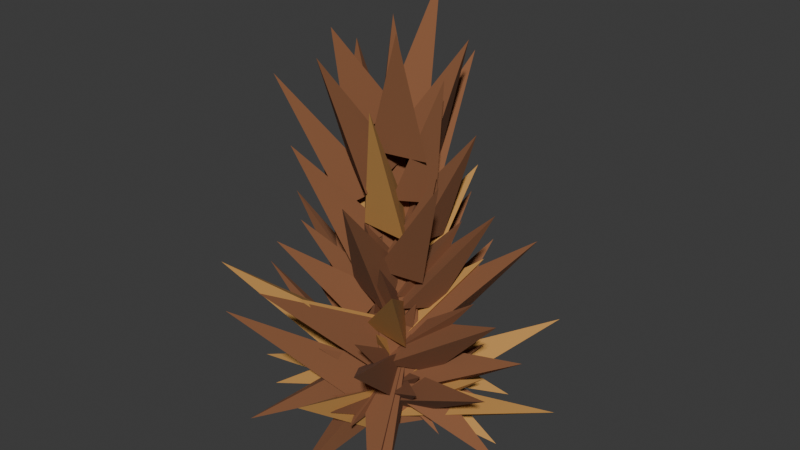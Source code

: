 # Source: shrubs.blend  (saved by Blender 5.2.44; exported with 4.5.12 LTS)
import bpy
from mathutils import Matrix  # noqa: F401  (used for matrix-valued properties, if any)

bpy.ops.wm.read_factory_settings(use_empty=True)
scene = bpy.context.scene
scene.name = 'Scene'

# ---- collections
col_collection = bpy.data.collections.new('Collection'); scene.collection.children.link(col_collection)

# ---- materials (node trees are filled in below, after node groups)
mat_wood = bpy.data.materials.new('wood')
mat_wood.diffuse_color = (0.2542, 0.1022, 0.04374, 1.0)
mat_sand_shadow = bpy.data.materials.new('sand_shadow')
mat_sand_shadow.diffuse_color = (0.552, 0.2831, 0.07619, 1.0)

# ---- material node trees
mat_wood.use_nodes = True; mat_wood.node_tree.nodes.clear()
_N = mat_wood.node_tree.nodes; _L = mat_wood.node_tree.links
n0 = _N.new('ShaderNodeBsdfPrincipled'); n0.name = 'Principled BSDF'; n0.location = (-200, 100)
n0.inputs[0].default_value = (0.2542, 0.1022, 0.04374, 1.0)
n0.inputs[2].default_value = 1.0
n0.inputs[10].default_value = 0.005
n1 = _N.new('ShaderNodeOutputMaterial'); n1.name = 'Material Output'; n1.location = (200, 100)
_L.new(n0.outputs[0], n1.inputs[0])
n1.is_active_output = True
mat_sand_shadow.use_nodes = True; mat_sand_shadow.node_tree.nodes.clear()
_N = mat_sand_shadow.node_tree.nodes; _L = mat_sand_shadow.node_tree.links
n0 = _N.new('ShaderNodeBsdfPrincipled'); n0.name = 'Principled BSDF'; n0.location = (-200, 100)
n0.inputs[0].default_value = (0.552, 0.2831, 0.07619, 1.0)
n0.inputs[2].default_value = 1.0
n0.inputs[10].default_value = 0.005
n1 = _N.new('ShaderNodeOutputMaterial'); n1.name = 'Material Output'; n1.location = (200, 100)
_L.new(n0.outputs[0], n1.inputs[0])
n1.is_active_output = True

# ---- world
world_world = bpy.data.worlds.new('World'); scene.world = world_world
world_world.use_nodes = True; world_world.node_tree.nodes.clear()
_N = world_world.node_tree.nodes; _L = world_world.node_tree.links
n0 = _N.new('ShaderNodeOutputWorld'); n0.name = 'World Output'; n0.location = (200, 100)
n1 = _N.new('ShaderNodeBackground'); n1.name = 'Background'; n1.location = (-200, 100)
n1.inputs[0].default_value = (0.05088, 0.05088, 0.05088, 1.0)
_L.new(n1.outputs[0], n0.inputs[0])
n0.is_active_output = True
world_world.color = (0.05088, 0.05088, 0.05088)
world_world.sun_shadow_jitter_overblur = 0.0

# ---- meshes
me_dry_shrub_small = bpy.data.meshes.new('dry_shrub_small')
me_dry_shrub_small.from_pydata([(0.0357, 0.0, -0.04), (0.01103, 0.03395, -0.04), (-0.02888, 0.02098, -0.04), (-0.02888, -0.02098, -0.04), (0.01103, -0.03395, -0.04), (0.00924, 0.0, 0.2604), (0.002855, 0.008788, 0.2604), (-0.007475, 0.005431, 0.2604), (-0.007475, -0.005431, 0.2604), (0.002855, -0.008788, 0.2604), (0.01714, -0.03121, -0.02), (0.03627, 0.009812, -0.04079), (0.009072, 0.01332, 0.0007885), (0.1688, -0.003944, 0.05466), (0.009388, 0.03549, -0.01484), (-0.03201, 0.01449, -0.0386), (-0.01811, -0.001915, 0.00891), (-0.1139, 0.1055, 0.05299), (-0.02918, -0.01994, -0.006859), (0.01303, -0.03229, -0.02898), (0.01382, -0.01073, 0.01527), (-0.01955, -0.1602, 0.05819), (0.0364, -0.001446, 0.002718), (0.007357, 0.03406, -0.02082), (-0.005424, 0.01739, 0.02626), (0.1008, 0.1139, 0.04875), (-0.02382, 0.02668, 0.0135), (-0.03129, -0.01773, -0.008563), (-0.00757, -0.01532, 0.03556), (-0.1751, -0.02628, 0.09061), (0.006254, -0.03448, 0.02528), (0.03944, -0.00402, 0.007067), (0.01067, 0.01035, 0.04348), (0.115, -0.05441, 0.1053), (0.02551, 0.02916, 0.03791), (-0.02607, 0.03188, 0.01529), (-0.0168, -0.0004735, 0.06053), (-0.02225, 0.1689, 0.1412), (-0.0381, -0.007027, 0.05131), (0.0003887, -0.04182, 0.02922), (0.01373, -0.009412, 0.07339), (-0.05487, -0.1566, 0.1513), (0.03051, -0.01961, 0.06539), (0.03054, 0.02821, 0.04704), (-0.002599, 0.01489, 0.08375), (0.08882, 0.03422, 0.1483), (-0.003015, 0.03871, 0.08011), (-0.04386, 0.005059, 0.06013), (-0.008606, -0.01391, 0.1001), (-0.1131, 0.05574, 0.1668), (-0.009941, -0.03175, 0.09541), (0.03212, -0.02519, 0.08181), (0.01257, 0.004387, 0.109), (0.04424, -0.1014, 0.1968), (0.03187, 0.008457, 0.1113), (0.004018, 0.03916, 0.09641), (-0.00957, 0.009616, 0.1261), (0.03279, 0.1182, 0.2136), (-0.03175, 0.01575, 0.1276), (-0.03067, -0.03188, 0.1144), (0.006434, -0.01274, 0.1409), (-0.07846, -0.03726, 0.2449), (0.009555, -0.03705, 0.1445), (0.04753, 0.000688, 0.1302), (0.002547, 0.01603, 0.1587), (0.08185, -0.02694, 0.2453), (0.007806, 0.03199, 0.1618), (-0.03433, 0.02489, 0.1516), (-0.01109, -0.006341, 0.1719), (-0.04356, 0.06852, 0.2519), (-0.03122, -0.01817, 0.1795), (0.01042, -0.04647, 0.1719), (0.01494, 0.001915, 0.1871), (-0.01581, -0.04973, 0.3216), (0.03276, -0.005989, 0.1977), (0.02403, 0.03756, 0.1921), (-0.008913, 0.009382, 0.2033), (0.0439, 0.03997, 0.3317), (-0.02099, 0.02879, 0.2164), (-0.0461, -0.01531, 0.2119), (0.004116, -0.01535, 0.2205), (-0.02681, -0.008974, 0.3192), (0.01297, 0.01696, 0.2376), (-0.01605, -0.03337, 0.2356), (0.04199, -0.03314, 0.2324), (0.01266, -0.03572, 0.3329), (0.01571, -0.02991, 0.02639), (0.01535, 0.01056, 0.004872), (0.03084, 0.007623, 0.0479), (0.142, -0.0269, -0.0347), (-0.02538, -0.02229, 0.0101), (0.01415, -0.01824, -0.01272), (0.01436, -0.0224, 0.03292), (0.00722, -0.1451, -0.01621), (-0.0274, 0.01976, 0.02399), (-0.0167, -0.01846, 0.001075), (-0.01653, -0.01841, 0.0469), (-0.1272, -0.03589, 0.01108), (0.02183, 0.02578, 0.02358), (-0.01698, 0.01745, 0.0006716), (-0.0172, 0.01854, 0.04649), (-0.02417, 0.1208, 0.008832), (0.0269, -0.02044, 0.0238), (0.01321, 0.01703, 0.001233), (0.02094, 0.019, 0.04636), (0.1042, 0.02662, -0.002051), (-0.01367, -0.03089, 0.02508), (0.02025, -0.01012, 0.002317), (0.02269, -0.01478, 0.04784), (0.06658, -0.1269, -0.003827), (-0.0313, 0.01271, 0.01446), (-0.01074, -0.02126, -0.008427), (-0.01281, -0.02244, 0.03734), (-0.1352, -0.07643, -0.008676)], [], [(4, 3, 2, 1, 0), (5, 6, 7, 8, 9), (0, 1, 6, 5), (1, 2, 7, 6), (2, 3, 8, 7), (3, 4, 9, 8), (4, 0, 5, 9), (10, 11, 13), (11, 12, 13), (12, 10, 13), (10, 12, 11), (14, 15, 17), (15, 16, 17), (16, 14, 17), (14, 16, 15), (18, 19, 21), (19, 20, 21), (20, 18, 21), (18, 20, 19), (22, 23, 25), (23, 24, 25), (24, 22, 25), (22, 24, 23), (26, 27, 29), (27, 28, 29), (28, 26, 29), (26, 28, 27), (30, 31, 33), (31, 32, 33), (32, 30, 33), (30, 32, 31), (34, 35, 37), (35, 36, 37), (36, 34, 37), (34, 36, 35), (38, 39, 41), (39, 40, 41), (40, 38, 41), (38, 40, 39), (42, 43, 45), (43, 44, 45), (44, 42, 45), (42, 44, 43), (46, 47, 49), (47, 48, 49), (48, 46, 49), (46, 48, 47), (50, 51, 53), (51, 52, 53), (52, 50, 53), (50, 52, 51), (54, 55, 57), (55, 56, 57), (56, 54, 57), (54, 56, 55), (58, 59, 61), (59, 60, 61), (60, 58, 61), (58, 60, 59), (62, 63, 65), (63, 64, 65), (64, 62, 65), (62, 64, 63), (66, 67, 69), (67, 68, 69), (68, 66, 69), (66, 68, 67), (70, 71, 73), (71, 72, 73), (72, 70, 73), (70, 72, 71), (74, 75, 77), (75, 76, 77), (76, 74, 77), (74, 76, 75), (78, 79, 81), (79, 80, 81), (80, 78, 81), (78, 80, 79), (82, 83, 85), (83, 84, 85), (84, 82, 85), (82, 84, 83), (86, 87, 89), (87, 88, 89), (88, 86, 89), (86, 88, 87), (90, 91, 93), (91, 92, 93), (92, 90, 93), (90, 92, 91), (94, 95, 97), (95, 96, 97), (96, 94, 97), (94, 96, 95), (98, 99, 101), (99, 100, 101), (100, 98, 101), (98, 100, 99), (102, 103, 105), (103, 104, 105), (104, 102, 105), (102, 104, 103), (106, 107, 109), (107, 108, 109), (108, 106, 109), (106, 108, 107), (110, 111, 113), (111, 112, 113), (112, 110, 113), (110, 112, 111)])
me_dry_shrub_small.polygons.foreach_set('material_index', [0, 0, 0, 0, 0, 0, 0, 0, 0, 0, 0, 1, 1, 1, 1, 0, 0, 0, 0, 0, 0, 0, 0, 1, 1, 1, 1, 0, 0, 0, 0, 1, 1, 1, 1, 0, 0, 0, 0, 0, 0, 0, 0, 0, 0, 0, 0, 1, 1, 1, 1, 0, 0, 0, 0, 1, 1, 1, 1, 0, 0, 0, 0, 0, 0, 0, 0, 1, 1, 1, 1, 1, 1, 1, 1, 1, 1, 1, 1, 0, 0, 0, 0, 0, 0, 0, 0, 0, 0, 0, 0, 1, 1, 1, 1, 1, 1, 1, 1, 1, 1, 1, 1, 1, 1, 1, 1, 0, 0, 0, 0])
me_dry_shrub_small.materials.append(mat_wood)
me_dry_shrub_small.materials.append(mat_sand_shadow)
me_dry_shrub_small.update()
me_dry_shrub_mid = bpy.data.meshes.new('dry_shrub_mid')
me_dry_shrub_mid.from_pydata([(0.0578, 0.0, -0.04), (0.01786, 0.05497, -0.04), (-0.04676, 0.03397, -0.04), (-0.04676, -0.03397, -0.04), (0.01786, -0.05497, -0.04), (0.01496, 0.0, 0.4216), (0.004623, 0.01423, 0.4216), (-0.0121, 0.008793, 0.4216), (-0.0121, -0.008793, 0.4216), (0.004623, -0.01423, 0.4216), (0.03869, -0.0331, -0.02), (0.04917, 0.02564, -0.04738), (0.01325, 0.02088, 0.007376), (0.2089, 0.024, 0.1011), (0.006206, 0.05167, -0.01562), (-0.04822, 0.02365, -0.04577), (-0.02671, 5.28e-05, 0.01454), (-0.1601, 0.1907, 0.09709), (-0.02875, -0.04172, -0.008824), (0.02881, -0.04033, -0.03911), (0.02336, -0.01723, 0.02146), (0.03288, -0.2208, 0.0776), (0.04991, -1.164e-05, -0.0006802), (0.02227, 0.05072, -0.02649), (-0.002664, 0.02394, 0.02513), (0.131, 0.1368, 0.09247), (-0.04325, 0.03971, 0.008489), (-0.0516, -0.03549, -0.0254), (-0.004901, -0.02552, 0.04237), (-0.2211, -0.06223, 0.1303), (0.002824, -0.05016, 0.0185), (0.05321, -0.01974, -0.006789), (0.02282, 0.005202, 0.0438), (0.166, -0.1288, 0.1257), (0.03392, 0.04183, 0.02925), (-0.03159, 0.04901, -0.0005912), (-0.02322, 0.008993, 0.05909), (-0.05282, 0.2197, 0.1536), (-0.04932, -0.01458, 0.04064), (-0.005714, -0.05811, 0.01473), (0.01207, -0.01982, 0.06656), (-0.06464, -0.1616, 0.1522), (0.04164, -0.03045, 0.05262), (0.05087, 0.03123, 0.02764), (0.007041, 0.02144, 0.07761), (0.1813, 0.0629, 0.182), (-0.0221, 0.05285, 0.06514), (-0.06167, -0.008677, 0.03312), (-0.01532, -0.01999, 0.09715), (-0.177, 0.02369, 0.1844), (-0.02216, -0.04461, 0.07815), (0.03637, -0.04523, 0.05474), (0.02156, -0.005685, 0.1016), (0.06972, -0.1899, 0.2293), (0.05311, 0.02359, 0.09163), (-0.01146, 0.06009, 0.05754), (-0.02069, 0.01615, 0.1257), (0.04983, 0.1835, 0.1988), (-0.04734, 0.02349, 0.1055), (-0.04702, -0.04258, 0.08219), (0.0008673, -0.02169, 0.1289), (-0.174, -0.06122, 0.258), (0.0295, -0.04051, 0.1199), (0.05813, 0.01174, 0.09715), (0.01368, 0.01693, 0.1426), (0.2002, -0.005074, 0.2793), (0.02021, 0.05069, 0.1346), (-0.04667, 0.0387, 0.1054), (-0.02411, -0.0008111, 0.1637), (-0.09506, 0.1817, 0.2553), (-0.04605, -0.02883, 0.1497), (0.01414, -0.0613, 0.123), (0.02002, -0.01117, 0.1763), (-0.03742, -0.2247, 0.3011), (0.05499, -0.01737, 0.1651), (0.03567, 0.05515, 0.1355), (-0.008491, 0.02266, 0.1947), (0.1477, 0.09679, 0.3123), (-0.03369, 0.03875, 0.1809), (-0.05846, -0.01877, 0.1581), (-0.009852, -0.01916, 0.2037), (-0.1349, -0.003868, 0.3114), (-0.004614, -0.051, 0.197), (0.05616, -0.03178, 0.1787), (0.01832, 0.008468, 0.2154), (0.0934, -0.1461, 0.3751), (0.04663, 0.0333, 0.2135), (-0.02207, 0.06581, 0.1889), (-0.02302, 0.002882, 0.2381), (-0.003167, 0.1343, 0.3667), (-0.05455, 0.007345, 0.2302), (-0.03197, -0.06125, 0.21), (0.01337, -0.01718, 0.2503), (-0.1118, -0.1323, 0.4014), (0.04059, -0.03654, 0.2472), (0.0612, 0.03192, 0.228), (-0.001194, 0.02147, 0.2665), (0.1301, 0.0455, 0.4074), (-0.01373, 0.04852, 0.2646), (-0.06339, 0.0109, 0.2478), (-0.01409, -0.01377, 0.2813), (-0.1153, 0.0413, 0.3987), (-0.02937, -0.04663, 0.2821), (0.043, -0.05578, 0.2642), (0.02075, 0.00638, 0.3001), (0.03107, -0.1141, 0.4341), (0.05777, 0.003284, 0.3), (0.01757, 0.07064, 0.2794), (-0.02019, 0.01188, 0.3206), (0.05586, 0.1071, 0.4337), (-0.05121, 0.02846, 0.3181), (-0.05543, -0.0528, 0.3038), (0.01454, -0.0195, 0.3325), (-0.1058, -0.03447, 0.524), (0.02173, -0.0476, 0.3365), (0.06783, 0.001246, 0.3212), (0.008496, 0.01825, 0.3518), (0.1173, -0.01435, 0.5206), (-0.01479, 0.07373, 0.349), (-0.05242, 0.008687, 0.3557), (0.02284, 0.009429, 0.3609), (-0.01528, 0.03785, 0.5058), (-0.04824, -0.02479, 0.3741), (0.006651, -0.07254, 0.3661), (0.02104, -0.002582, 0.382), (-0.02086, -0.0498, 0.5133), (0.05235, -0.02108, 0.3932), (0.05007, 0.05638, 0.3842), (-0.01501, 0.01725, 0.4021), (0.07286, 0.04582, 0.5628), (0.02723, -0.04306, 0.03938), (0.03387, 0.01354, 0.006645), (0.03948, 0.0126, 0.07212), (0.1585, -0.02668, 0.01311), (-0.02923, -0.04173, 0.04054), (0.02615, -0.02862, 0.007676), (0.02624, -0.02899, 0.0734), (0.04173, -0.179, 0.02171), (-0.04056, 0.03083, 0.02273), (-0.02933, -0.02497, -0.01013), (-0.03027, -0.02515, 0.05559), (-0.1621, -0.03121, 0.005082), (0.02728, 0.04303, 0.0196), (-0.02484, 0.01814, -0.01176), (-0.03016, 0.03699, 0.05097), (-0.04396, 0.1557, -0.03633), (0.04693, -0.01984, 0.03611), (0.01702, 0.02899, 0.00385), (0.02833, 0.03431, 0.06837), (0.1879, 0.08851, -0.01881), (-0.01091, -0.04977, 0.02982), (0.02942, -0.008377, -0.001482), (0.04112, -0.02462, 0.06112), (0.1258, -0.1746, -0.05096), (-0.04696, 0.01977, 0.03486), (-0.01772, -0.02936, 0.002448), (-0.02753, -0.034, 0.06727), (-0.1667, -0.07882, -0.008626), (0.007563, 0.05038, 0.008355), (-0.03502, 0.01257, -0.02444), (-0.03756, 0.01564, 0.04116), (-0.1247, 0.1507, -0.02088), (0.04975, -0.01099, 0.02666), (0.01147, 0.03159, -0.005595), (0.02164, 0.03889, 0.05892), (0.1537, 0.1104, -0.02243)], [], [(4, 3, 2, 1, 0), (5, 6, 7, 8, 9), (0, 1, 6, 5), (1, 2, 7, 6), (2, 3, 8, 7), (3, 4, 9, 8), (4, 0, 5, 9), (10, 11, 13), (11, 12, 13), (12, 10, 13), (10, 12, 11), (14, 15, 17), (15, 16, 17), (16, 14, 17), (14, 16, 15), (18, 19, 21), (19, 20, 21), (20, 18, 21), (18, 20, 19), (22, 23, 25), (23, 24, 25), (24, 22, 25), (22, 24, 23), (26, 27, 29), (27, 28, 29), (28, 26, 29), (26, 28, 27), (30, 31, 33), (31, 32, 33), (32, 30, 33), (30, 32, 31), (34, 35, 37), (35, 36, 37), (36, 34, 37), (34, 36, 35), (38, 39, 41), (39, 40, 41), (40, 38, 41), (38, 40, 39), (42, 43, 45), (43, 44, 45), (44, 42, 45), (42, 44, 43), (46, 47, 49), (47, 48, 49), (48, 46, 49), (46, 48, 47), (50, 51, 53), (51, 52, 53), (52, 50, 53), (50, 52, 51), (54, 55, 57), (55, 56, 57), (56, 54, 57), (54, 56, 55), (58, 59, 61), (59, 60, 61), (60, 58, 61), (58, 60, 59), (62, 63, 65), (63, 64, 65), (64, 62, 65), (62, 64, 63), (66, 67, 69), (67, 68, 69), (68, 66, 69), (66, 68, 67), (70, 71, 73), (71, 72, 73), (72, 70, 73), (70, 72, 71), (74, 75, 77), (75, 76, 77), (76, 74, 77), (74, 76, 75), (78, 79, 81), (79, 80, 81), (80, 78, 81), (78, 80, 79), (82, 83, 85), (83, 84, 85), (84, 82, 85), (82, 84, 83), (86, 87, 89), (87, 88, 89), (88, 86, 89), (86, 88, 87), (90, 91, 93), (91, 92, 93), (92, 90, 93), (90, 92, 91), (94, 95, 97), (95, 96, 97), (96, 94, 97), (94, 96, 95), (98, 99, 101), (99, 100, 101), (100, 98, 101), (98, 100, 99), (102, 103, 105), (103, 104, 105), (104, 102, 105), (102, 104, 103), (106, 107, 109), (107, 108, 109), (108, 106, 109), (106, 108, 107), (110, 111, 113), (111, 112, 113), (112, 110, 113), (110, 112, 111), (114, 115, 117), (115, 116, 117), (116, 114, 117), (114, 116, 115), (118, 119, 121), (119, 120, 121), (120, 118, 121), (118, 120, 119), (122, 123, 125), (123, 124, 125), (124, 122, 125), (122, 124, 123), (126, 127, 129), (127, 128, 129), (128, 126, 129), (126, 128, 127), (130, 131, 133), (131, 132, 133), (132, 130, 133), (130, 132, 131), (134, 135, 137), (135, 136, 137), (136, 134, 137), (134, 136, 135), (138, 139, 141), (139, 140, 141), (140, 138, 141), (138, 140, 139), (142, 143, 145), (143, 144, 145), (144, 142, 145), (142, 144, 143), (146, 147, 149), (147, 148, 149), (148, 146, 149), (146, 148, 147), (150, 151, 153), (151, 152, 153), (152, 150, 153), (150, 152, 151), (154, 155, 157), (155, 156, 157), (156, 154, 157), (154, 156, 155), (158, 159, 161), (159, 160, 161), (160, 158, 161), (158, 160, 159), (162, 163, 165), (163, 164, 165), (164, 162, 165), (162, 164, 163)])
me_dry_shrub_mid.polygons.foreach_set('material_index', [0, 0, 0, 0, 0, 0, 0, 1, 1, 1, 1, 0, 0, 0, 0, 0, 0, 0, 0, 0, 0, 0, 0, 0, 0, 0, 0, 0, 0, 0, 0, 1, 1, 1, 1, 0, 0, 0, 0, 1, 1, 1, 1, 0, 0, 0, 0, 0, 0, 0, 0, 0, 0, 0, 0, 0, 0, 0, 0, 0, 0, 0, 0, 0, 0, 0, 0, 1, 1, 1, 1, 1, 1, 1, 1, 0, 0, 0, 0, 0, 0, 0, 0, 0, 0, 0, 0, 0, 0, 0, 0, 0, 0, 0, 0, 0, 0, 0, 0, 0, 0, 0, 0, 0, 0, 0, 0, 1, 1, 1, 1, 0, 0, 0, 0, 1, 1, 1, 1, 0, 0, 0, 0, 0, 0, 0, 0, 1, 1, 1, 1, 0, 0, 0, 0, 1, 1, 1, 1, 0, 0, 0, 0, 0, 0, 0, 0, 1, 1, 1, 1, 1, 1, 1, 1, 0, 0, 0, 0, 0, 0, 0, 0])
me_dry_shrub_mid.materials.append(mat_wood)
me_dry_shrub_mid.materials.append(mat_sand_shadow)
me_dry_shrub_mid.update()
me_dry_shrub_large = bpy.data.meshes.new('dry_shrub_large')
me_dry_shrub_large.from_pydata([(0.0867, 0.0, -0.04), (0.02679, 0.08246, -0.04), (-0.07014, 0.05096, -0.04), (-0.07014, -0.05096, -0.04), (0.02679, -0.08246, -0.04), (0.02244, 0.0, 0.6324), (0.006934, 0.02134, 0.6324), (-0.01815, 0.01319, 0.6324), (-0.01815, -0.01319, 0.6324), (0.006934, -0.02134, 0.6324), (0.05203, -0.04842, -0.02), (0.06697, 0.02617, -0.05957), (0.03396, 0.02548, 0.01957), (0.378, 0.007135, 0.1119), (-0.01326, 0.07174, -0.01588), (-0.07343, 0.01789, -0.05642), (-0.04033, -0.00434, 0.02466), (-0.3417, 0.229, 0.1253), (-0.05797, -0.0499, -0.009496), (0.02705, -0.07617, -0.05227), (0.02799, -0.0269, 0.03328), (0.02309, -0.294, 0.1249), (0.07676, 0.01211, -0.001842), (0.01316, 0.07625, -0.04825), (-0.00872, 0.04131, 0.04456), (0.2055, 0.298, 0.1033), (-0.05818, 0.03973, 0.006776), (-0.06925, -0.03595, -0.02838), (-0.02357, -0.02848, 0.04193), (-0.3053, -0.03578, 0.2037), (0.02594, -0.06495, 0.01619), (0.07217, -0.00732, -0.02139), (0.0405, 0.00748, 0.05377), (0.3075, -0.1123, 0.1694), (0.03104, 0.06808, 0.02629), (-0.05401, 0.05878, -0.01461), (-0.03563, 0.01446, 0.06719), (-0.1121, 0.2982, 0.1707), (-0.07238, -0.02434, 0.037), (-0.005907, -0.0855, -0.00213), (0.01773, -0.03066, 0.07612), (-0.1528, -0.2959, 0.2624), (0.06396, -0.04955, 0.04825), (0.06567, 0.04761, -0.0006671), (0.01935, 0.03678, 0.09718), (0.2863, 0.03411, 0.164), (-0.0238, 0.07856, 0.06002), (-0.08777, 0.0001001, 0.01352), (-0.03072, -0.02244, 0.1065), (-0.3088, 0.1087, 0.2455), (-0.03055, -0.06808, 0.07225), (0.05486, -0.0605, 0.03288), (0.03478, -0.01255, 0.1116), (0.1582, -0.2893, 0.2494), (0.06231, 0.04004, 0.08492), (-0.01153, 0.08293, 0.048), (-0.02213, 0.02732, 0.1218), (0.05893, 0.2554, 0.2611), (-0.07339, 0.03073, 0.09799), (-0.05532, -0.0631, 0.05261), (-0.007103, -0.03808, 0.1434), (-0.3243, -0.1533, 0.2449), (0.03964, -0.07189, 0.1115), (0.09067, 0.01739, 0.06854), (0.02058, 0.02916, 0.1544), (0.2643, -0.0242, 0.263), (0.008845, 0.07275, 0.1253), (-0.06766, 0.04181, 0.08658), (-0.0374, 0.0044, 0.164), (-0.2071, 0.1885, 0.2658), (-0.06417, -0.04105, 0.1395), (0.01501, -0.08238, 0.09913), (0.02411, -0.0275, 0.1798), (-0.06023, -0.2958, 0.3357), (0.07642, -0.02685, 0.154), (0.061, 0.07451, 0.117), (-0.007138, 0.03256, 0.191), (0.2387, 0.1375, 0.3644), (-0.04387, 0.0559, 0.1688), (-0.0792, -0.01419, 0.1344), (-0.02854, -0.02108, 0.2032), (-0.2811, 0.02603, 0.353), (-0.007632, -0.07247, 0.184), (0.07261, -0.04702, 0.1517), (0.03248, 0.001545, 0.2162), (0.1588, -0.1894, 0.3595), (0.05289, 0.04885, 0.1994), (-0.02196, 0.08377, 0.169), (-0.02459, 0.02024, 0.2299), (0.01552, 0.2327, 0.3661), (-0.06826, -0.01812, 0.2152), (-0.02077, -0.081, 0.1843), (0.00939, -0.03152, 0.246), (-0.1348, -0.1749, 0.3652), (0.05865, -0.04282, 0.2312), (0.08191, 0.03953, 0.2048), (0.01045, 0.02789, 0.2575), (0.1943, 0.05964, 0.4328), (0.003446, 0.08199, 0.2474), (-0.08768, 0.03329, 0.2059), (-0.03153, -0.01524, 0.2889), (-0.159, 0.189, 0.4293), (-0.04203, -0.0636, 0.264), (0.05034, -0.08117, 0.2359), (0.03013, -0.003324, 0.2921), (0.07538, -0.2187, 0.5157), (0.07227, 0.0222, 0.2808), (0.01205, 0.09062, 0.2486), (-0.01882, 0.02545, 0.313), (0.07872, 0.1629, 0.4667), (-0.06193, 0.05315, 0.2978), (-0.0901, -0.04942, 0.2684), (0.001687, -0.0321, 0.3272), (-0.175, -0.006608, 0.48), (0.01924, -0.07129, 0.3151), (0.08999, -0.01862, 0.2873), (0.02512, 0.01672, 0.3429), (0.193, -0.1079, 0.5498), (0.03272, 0.06694, 0.3326), (-0.0564, 0.07218, 0.3029), (-0.03054, 0.003951, 0.3623), (-0.04434, 0.2225, 0.5333), (-0.07391, -0.0204, 0.3504), (-0.01671, -0.09854, 0.329), (0.02291, -0.01826, 0.3717), (-0.09036, -0.1701, 0.5694), (0.07231, -0.02281, 0.3683), (0.06795, 0.07204, 0.3477), (-0.008048, 0.02778, 0.389), (0.1393, 0.07021, 0.5731), (-0.02247, 0.07827, 0.3865), (-0.1044, 0.009397, 0.3615), (-0.01418, -0.02847, 0.4116), (-0.1708, 0.0534, 0.5819), (-0.006772, -0.07053, 0.4049), (0.07528, -0.05517, 0.3878), (0.0267, 0.005936, 0.422), (0.07811, -0.1501, 0.6672), (0.06728, 0.04286, 0.4235), (-0.01806, 0.1011, 0.3989), (-0.02992, 0.007791, 0.4482), (0.02526, 0.2157, 0.6718), (-0.07001, 0.01197, 0.4423), (-0.05884, -0.07025, 0.4212), (0.002615, -0.02817, 0.4635), (-0.1769, -0.1201, 0.6703), (0.04486, -0.0555, 0.4613), (0.09274, 0.01429, 0.4437), (0.01436, 0.02345, 0.479), (0.1312, -0.01767, 0.7001), (0.007651, 0.07663, 0.4806), (-0.0873, 0.05176, 0.4618), (-0.02435, -0.01617, 0.4993), (-0.07184, 0.08931, 0.7521), (-0.05964, -0.0472, 0.5), (0.02186, -0.09777, 0.4812), (0.02777, -0.007702, 0.5187), (-0.005494, -0.1846, 0.7523), (0.07916, 0.002126, 0.5196), (0.03809, 0.0964, 0.4987), (-0.02189, 0.02113, 0.5404), (0.1009, 0.09114, 0.7377), (-0.05096, 0.05065, 0.5397), (-0.09567, -0.02817, 0.5304), (-0.006254, -0.0283, 0.5478), (-0.08853, 0.006689, 0.7235), (0.01312, -0.07793, 0.5593), (0.1013, -0.02491, 0.5406), (0.01724, 0.02487, 0.5779), (0.09623, -0.1025, 0.7947), (0.03687, 0.0593, 0.5794), (-0.0411, 0.08465, 0.5692), (-0.02553, 0.006123, 0.5896), (0.001098, 0.1354, 0.8276), (-0.07724, -0.02132, 0.5998), (-0.01321, -0.1052, 0.5818), (0.02798, -0.01313, 0.6177), (-0.04134, -0.11, 0.7799), (0.0436, -0.057, 0.03619), (0.04942, 0.01865, -0.007293), (0.05854, 0.01739, 0.07967), (0.2989, -0.04134, -0.02059), (-0.05168, -0.0498, 0.01978), (0.02426, -0.04193, -0.02287), (0.02381, -0.06123, 0.06243), (-0.006852, -0.2906, -0.064), (-0.0621, 0.03596, 0.04478), (-0.03972, -0.03647, 0.001182), (-0.04621, -0.03816, 0.08838), (-0.2921, -0.0763, -0.004723), (0.04255, 0.05779, 0.05503), (-0.03248, 0.04744, 0.01131), (-0.03229, 0.04614, 0.09876), (-0.03759, 0.256, 0.03321), (0.06199, -0.03615, 0.01719), (0.02901, 0.03355, -0.02406), (0.05715, 0.04081, 0.05843), (0.2219, 0.05725, -0.06826), (-0.008404, -0.07127, 0.04936), (0.04582, -0.01765, 0.006552), (0.05676, -0.03166, 0.09218), (0.1628, -0.2085, -0.02112), (-0.07153, 0.005797, 0.06518), (-0.01739, -0.04762, 0.02202), (-0.02815, -0.05668, 0.1083), (-0.1831, -0.1541, 0.01159), (0.006615, 0.07146, 0.06518), (-0.04757, 0.01811, 0.02199), (-0.05621, 0.02862, 0.1084), (-0.1771, 0.2155, 0.001558), (0.0712, -0.009026, 0.05391), (0.01742, 0.04518, 0.01127), (0.03279, 0.05696, 0.09655), (0.1883, 0.1444, -0.01129), (-0.01609, -0.06994, 0.0506), (0.043, -0.0215, 0.008056), (0.05361, -0.03865, 0.09315), (0.161, -0.2601, -0.04121), (-0.06991, -0.01619, 0.06029), (-0.002021, -0.05052, 0.01716), (-0.009701, -0.06269, 0.1034), (-0.1583, -0.251, -0.01062)], [], [(4, 3, 2, 1, 0), (5, 6, 7, 8, 9), (0, 1, 6, 5), (1, 2, 7, 6), (2, 3, 8, 7), (3, 4, 9, 8), (4, 0, 5, 9), (10, 11, 13), (11, 12, 13), (12, 10, 13), (10, 12, 11), (14, 15, 17), (15, 16, 17), (16, 14, 17), (14, 16, 15), (18, 19, 21), (19, 20, 21), (20, 18, 21), (18, 20, 19), (22, 23, 25), (23, 24, 25), (24, 22, 25), (22, 24, 23), (26, 27, 29), (27, 28, 29), (28, 26, 29), (26, 28, 27), (30, 31, 33), (31, 32, 33), (32, 30, 33), (30, 32, 31), (34, 35, 37), (35, 36, 37), (36, 34, 37), (34, 36, 35), (38, 39, 41), (39, 40, 41), (40, 38, 41), (38, 40, 39), (42, 43, 45), (43, 44, 45), (44, 42, 45), (42, 44, 43), (46, 47, 49), (47, 48, 49), (48, 46, 49), (46, 48, 47), (50, 51, 53), (51, 52, 53), (52, 50, 53), (50, 52, 51), (54, 55, 57), (55, 56, 57), (56, 54, 57), (54, 56, 55), (58, 59, 61), (59, 60, 61), (60, 58, 61), (58, 60, 59), (62, 63, 65), (63, 64, 65), (64, 62, 65), (62, 64, 63), (66, 67, 69), (67, 68, 69), (68, 66, 69), (66, 68, 67), (70, 71, 73), (71, 72, 73), (72, 70, 73), (70, 72, 71), (74, 75, 77), (75, 76, 77), (76, 74, 77), (74, 76, 75), (78, 79, 81), (79, 80, 81), (80, 78, 81), (78, 80, 79), (82, 83, 85), (83, 84, 85), (84, 82, 85), (82, 84, 83), (86, 87, 89), (87, 88, 89), (88, 86, 89), (86, 88, 87), (90, 91, 93), (91, 92, 93), (92, 90, 93), (90, 92, 91), (94, 95, 97), (95, 96, 97), (96, 94, 97), (94, 96, 95), (98, 99, 101), (99, 100, 101), (100, 98, 101), (98, 100, 99), (102, 103, 105), (103, 104, 105), (104, 102, 105), (102, 104, 103), (106, 107, 109), (107, 108, 109), (108, 106, 109), (106, 108, 107), (110, 111, 113), (111, 112, 113), (112, 110, 113), (110, 112, 111), (114, 115, 117), (115, 116, 117), (116, 114, 117), (114, 116, 115), (118, 119, 121), (119, 120, 121), (120, 118, 121), (118, 120, 119), (122, 123, 125), (123, 124, 125), (124, 122, 125), (122, 124, 123), (126, 127, 129), (127, 128, 129), (128, 126, 129), (126, 128, 127), (130, 131, 133), (131, 132, 133), (132, 130, 133), (130, 132, 131), (134, 135, 137), (135, 136, 137), (136, 134, 137), (134, 136, 135), (138, 139, 141), (139, 140, 141), (140, 138, 141), (138, 140, 139), (142, 143, 145), (143, 144, 145), (144, 142, 145), (142, 144, 143), (146, 147, 149), (147, 148, 149), (148, 146, 149), (146, 148, 147), (150, 151, 153), (151, 152, 153), (152, 150, 153), (150, 152, 151), (154, 155, 157), (155, 156, 157), (156, 154, 157), (154, 156, 155), (158, 159, 161), (159, 160, 161), (160, 158, 161), (158, 160, 159), (162, 163, 165), (163, 164, 165), (164, 162, 165), (162, 164, 163), (166, 167, 169), (167, 168, 169), (168, 166, 169), (166, 168, 167), (170, 171, 173), (171, 172, 173), (172, 170, 173), (170, 172, 171), (174, 175, 177), (175, 176, 177), (176, 174, 177), (174, 176, 175), (178, 179, 181), (179, 180, 181), (180, 178, 181), (178, 180, 179), (182, 183, 185), (183, 184, 185), (184, 182, 185), (182, 184, 183), (186, 187, 189), (187, 188, 189), (188, 186, 189), (186, 188, 187), (190, 191, 193), (191, 192, 193), (192, 190, 193), (190, 192, 191), (194, 195, 197), (195, 196, 197), (196, 194, 197), (194, 196, 195), (198, 199, 201), (199, 200, 201), (200, 198, 201), (198, 200, 199), (202, 203, 205), (203, 204, 205), (204, 202, 205), (202, 204, 203), (206, 207, 209), (207, 208, 209), (208, 206, 209), (206, 208, 207), (210, 211, 213), (211, 212, 213), (212, 210, 213), (210, 212, 211), (214, 215, 217), (215, 216, 217), (216, 214, 217), (214, 216, 215), (218, 219, 221), (219, 220, 221), (220, 218, 221), (218, 220, 219)])
me_dry_shrub_large.polygons.foreach_set('material_index', [0, 0, 0, 0, 0, 0, 0, 1, 1, 1, 1, 0, 0, 0, 0, 1, 1, 1, 1, 1, 1, 1, 1, 0, 0, 0, 0, 0, 0, 0, 0, 0, 0, 0, 0, 0, 0, 0, 0, 0, 0, 0, 0, 0, 0, 0, 0, 0, 0, 0, 0, 0, 0, 0, 0, 1, 1, 1, 1, 0, 0, 0, 0, 0, 0, 0, 0, 0, 0, 0, 0, 0, 0, 0, 0, 0, 0, 0, 0, 1, 1, 1, 1, 0, 0, 0, 0, 0, 0, 0, 0, 0, 0, 0, 0, 0, 0, 0, 0, 0, 0, 0, 0, 1, 1, 1, 1, 0, 0, 0, 0, 0, 0, 0, 0, 0, 0, 0, 0, 0, 0, 0, 0, 0, 0, 0, 0, 0, 0, 0, 0, 1, 1, 1, 1, 0, 0, 0, 0, 0, 0, 0, 0, 0, 0, 0, 0, 0, 0, 0, 0, 0, 0, 0, 0, 0, 0, 0, 0, 0, 0, 0, 0, 0, 0, 0, 0, 0, 0, 0, 0, 0, 0, 0, 0, 0, 0, 0, 0, 0, 0, 0, 0, 1, 1, 1, 1, 0, 0, 0, 0, 1, 1, 1, 1, 0, 0, 0, 0, 1, 1, 1, 1, 0, 0, 0, 0, 1, 1, 1, 1, 0, 0, 0, 0, 0, 0, 0, 0])
me_dry_shrub_large.materials.append(mat_wood)
me_dry_shrub_large.materials.append(mat_sand_shadow)
me_dry_shrub_large.update()

# ---- objects
ob_dry_shrub_small = bpy.data.objects.new('dry_shrub_small', me_dry_shrub_small)
ob_dry_shrub_mid = bpy.data.objects.new('dry_shrub_mid', me_dry_shrub_mid)
ob_dry_shrub_large = bpy.data.objects.new('dry_shrub_large', me_dry_shrub_large)

# ---- transforms, parenting, visibility, modifiers, constraints
ob_dry_shrub_small.location = (0.0, 0.0, 0.0)
ob_dry_shrub_mid.location = (0.0, 0.0, 0.0)
ob_dry_shrub_large.location = (0.0, 0.0, 0.0)

# ---- collection membership
col_collection.objects.link(ob_dry_shrub_small)
col_collection.objects.link(ob_dry_shrub_mid)
col_collection.objects.link(ob_dry_shrub_large)

# ---- scene / render settings (as saved in the file)
scene.frame_start = 1; scene.frame_end = 250; scene.frame_set(1)
scene.render.engine = 'BLENDER_EEVEE_NEXT'
scene.render.bake_bias = 0.0
scene.render.bake_samples = 0
scene.render.compositor_device = 'GPU'
scene.eevee.use_volume_custom_range = False
scene.eevee.fast_gi_thickness_near = 0.1
scene.eevee.fast_gi_thickness_far = 0.0
scene.eevee.ray_tracing_options.screen_trace_thickness = 0.1
bpy.context.view_layer.update()

# ---- added for rendering (the .blend has no active camera and no usable light): camera, sun
cam_auto = bpy.data.cameras.new('AutoCamera')
cam_auto.lens = 50.0
cam_auto.sensor_width = 36.0
cam_auto.clip_end = 1000.0
ob_auto_camera = bpy.data.objects.new('AutoCamera', cam_auto)
scene.collection.objects.link(ob_auto_camera)
ob_auto_camera.location = (1.21507, -1.43518, 1.33721)
ob_auto_camera.rotation_euler = (1.09748, -7.21219e-08, 0.694738)
scene.camera = ob_auto_camera
light_auto_sun = bpy.data.lights.new('AutoSun', 'SUN')
light_auto_sun.energy = 3.0
light_auto_sun.angle = 0.0523599
ob_auto_sun = bpy.data.objects.new('AutoSun', light_auto_sun)
scene.collection.objects.link(ob_auto_sun)
ob_auto_sun.rotation_euler = (0.872665, 0.174533, 0.523599)
bpy.context.view_layer.update()

